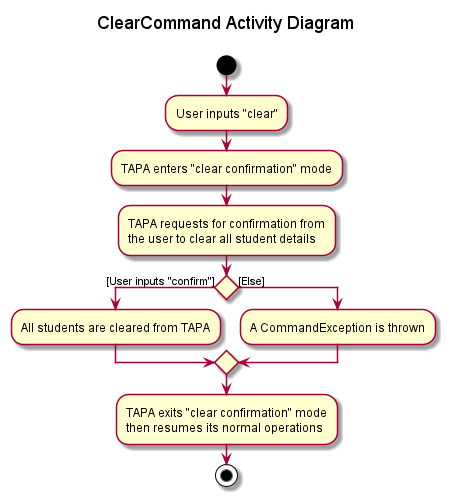

The diagram above was rendered by PlantUML. Its source (embedded in the PNG):
@startuml

title ClearCommand Activity Diagram\n

start
:User inputs "clear";
:TAPA enters "clear confirmation" mode;
:TAPA requests for confirmation from
the user to clear all student details;

'Since the beta syntax does not support placing the condition outside the
'diamond we place it as the true branch instead.

if () then ([User inputs "confirm"])
    :All students are cleared from TAPA;
else ([Else])
    :A CommandException is thrown;
endif

:TAPA exits "clear confirmation" mode
then resumes its normal operations;

stop
@enduml